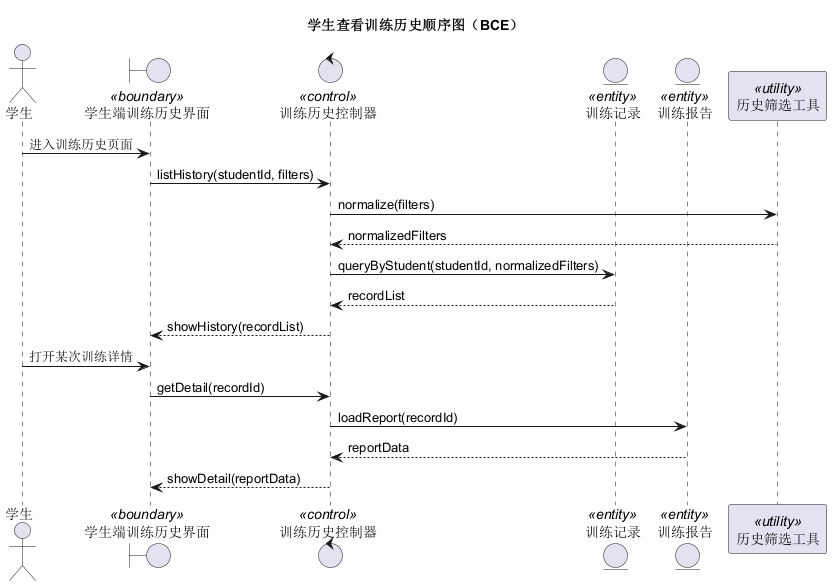

The diagram above was rendered by PlantUML. Its source (embedded in the PNG):
@startuml
title 学生查看训练历史顺序图（BCE）
actor 学生
boundary "学生端训练历史界面" as UI <<boundary>>
control "训练历史控制器" as HistoryCtl <<control>>
entity "训练记录" as Record <<entity>>
entity "训练报告" as Report <<entity>>
participant "历史筛选工具" as Filter <<utility>>

学生 -> UI : 进入训练历史页面
UI -> HistoryCtl : listHistory(studentId, filters)
HistoryCtl -> Filter : normalize(filters)
Filter --> HistoryCtl : normalizedFilters
HistoryCtl -> Record : queryByStudent(studentId, normalizedFilters)
Record --> HistoryCtl : recordList
HistoryCtl --> UI : showHistory(recordList)
学生 -> UI : 打开某次训练详情
UI -> HistoryCtl : getDetail(recordId)
HistoryCtl -> Report : loadReport(recordId)
Report --> HistoryCtl : reportData
HistoryCtl --> UI : showDetail(reportData)
@enduml